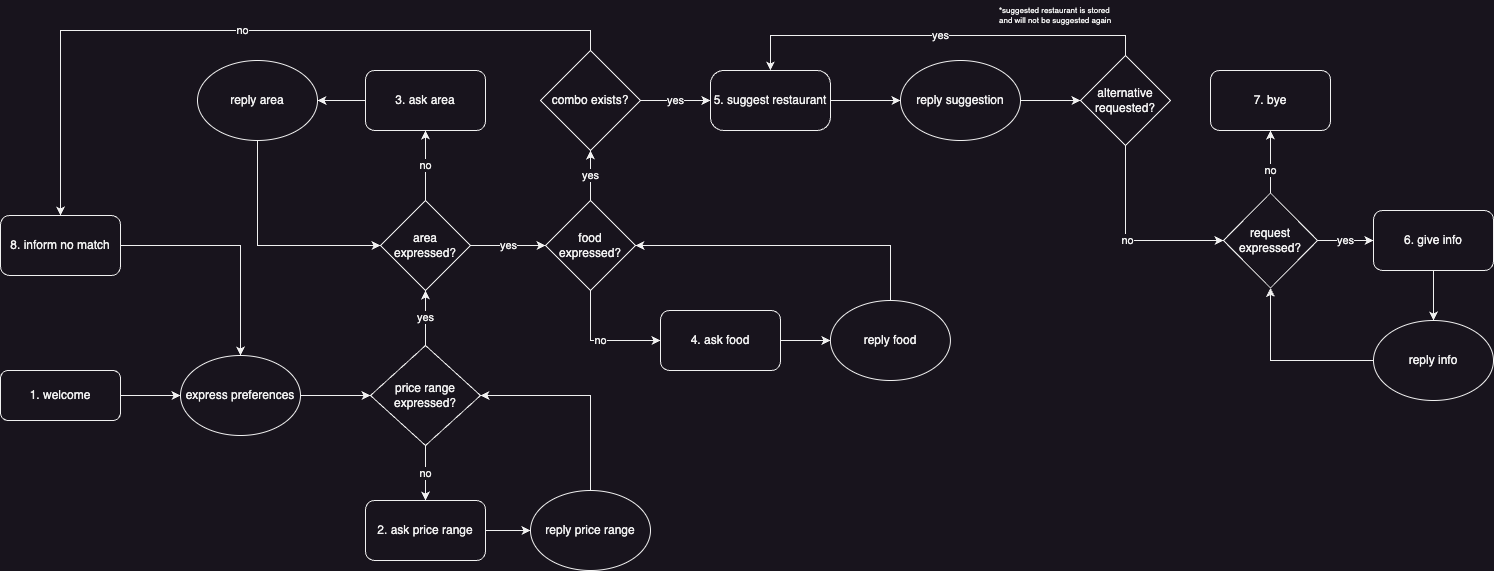

The diagram above was exported from draw.io. Its source (the exported page's mxGraphModel, read from the mxfile embedded in the PNG):
<mxGraphModel dx="1811" dy="1828" grid="1" gridSize="10" guides="1" tooltips="1" connect="1" arrows="1" fold="1" page="1" pageScale="1" pageWidth="827" pageHeight="1169" math="0" shadow="0">
  <root>
    <mxCell id="0" />
    <mxCell id="1" parent="0" />
    <mxCell id="DBz7wvsfLK3ODWhH7ytt-8" style="edgeStyle=orthogonalEdgeStyle;rounded=0;orthogonalLoop=1;jettySize=auto;html=1;exitX=1;exitY=0.5;exitDx=0;exitDy=0;entryX=0;entryY=0.5;entryDx=0;entryDy=0;" parent="1" source="DBz7wvsfLK3ODWhH7ytt-1" target="DBz7wvsfLK3ODWhH7ytt-2" edge="1">
      <mxGeometry relative="1" as="geometry" />
    </mxCell>
    <mxCell id="DBz7wvsfLK3ODWhH7ytt-1" value="1. welcome" style="rounded=1;whiteSpace=wrap;html=1;" parent="1" vertex="1">
      <mxGeometry x="-700" y="-660" width="120" height="50" as="geometry" />
    </mxCell>
    <mxCell id="DBz7wvsfLK3ODWhH7ytt-9" style="edgeStyle=orthogonalEdgeStyle;rounded=0;orthogonalLoop=1;jettySize=auto;html=1;exitX=1;exitY=0.5;exitDx=0;exitDy=0;entryX=0;entryY=0.5;entryDx=0;entryDy=0;" parent="1" source="DBz7wvsfLK3ODWhH7ytt-2" target="DBz7wvsfLK3ODWhH7ytt-4" edge="1">
      <mxGeometry relative="1" as="geometry" />
    </mxCell>
    <mxCell id="DBz7wvsfLK3ODWhH7ytt-2" value="express preferences" style="ellipse;whiteSpace=wrap;html=1;" parent="1" vertex="1">
      <mxGeometry x="-520" y="-675" width="120" height="80" as="geometry" />
    </mxCell>
    <mxCell id="DBz7wvsfLK3ODWhH7ytt-30" style="edgeStyle=orthogonalEdgeStyle;rounded=0;orthogonalLoop=1;jettySize=auto;html=1;exitX=1;exitY=0.5;exitDx=0;exitDy=0;entryX=0.5;entryY=0;entryDx=0;entryDy=0;" parent="1" source="DBz7wvsfLK3ODWhH7ytt-3" target="DBz7wvsfLK3ODWhH7ytt-2" edge="1">
      <mxGeometry relative="1" as="geometry" />
    </mxCell>
    <mxCell id="DBz7wvsfLK3ODWhH7ytt-3" value="8. inform no match" style="rounded=1;whiteSpace=wrap;html=1;" parent="1" vertex="1">
      <mxGeometry x="-700" y="-815" width="120" height="60" as="geometry" />
    </mxCell>
    <mxCell id="DBz7wvsfLK3ODWhH7ytt-10" value="no" style="edgeStyle=orthogonalEdgeStyle;rounded=0;orthogonalLoop=1;jettySize=auto;html=1;exitX=0.5;exitY=1;exitDx=0;exitDy=0;entryX=0.5;entryY=0;entryDx=0;entryDy=0;" parent="1" source="DBz7wvsfLK3ODWhH7ytt-4" target="DBz7wvsfLK3ODWhH7ytt-5" edge="1">
      <mxGeometry relative="1" as="geometry" />
    </mxCell>
    <mxCell id="DBz7wvsfLK3ODWhH7ytt-14" value="yes" style="edgeStyle=orthogonalEdgeStyle;rounded=0;orthogonalLoop=1;jettySize=auto;html=1;exitX=0.5;exitY=0;exitDx=0;exitDy=0;entryX=0.5;entryY=1;entryDx=0;entryDy=0;" parent="1" source="DBz7wvsfLK3ODWhH7ytt-4" target="DBz7wvsfLK3ODWhH7ytt-13" edge="1">
      <mxGeometry relative="1" as="geometry" />
    </mxCell>
    <mxCell id="DBz7wvsfLK3ODWhH7ytt-4" value="price range expressed?" style="rhombus;whiteSpace=wrap;html=1;" parent="1" vertex="1">
      <mxGeometry x="-330" y="-685" width="110" height="100" as="geometry" />
    </mxCell>
    <mxCell id="DBz7wvsfLK3ODWhH7ytt-11" style="edgeStyle=orthogonalEdgeStyle;rounded=0;orthogonalLoop=1;jettySize=auto;html=1;exitX=1;exitY=0.5;exitDx=0;exitDy=0;entryX=0;entryY=0.5;entryDx=0;entryDy=0;" parent="1" source="DBz7wvsfLK3ODWhH7ytt-5" target="DBz7wvsfLK3ODWhH7ytt-6" edge="1">
      <mxGeometry relative="1" as="geometry" />
    </mxCell>
    <mxCell id="DBz7wvsfLK3ODWhH7ytt-5" value="2. ask price range" style="rounded=1;whiteSpace=wrap;html=1;" parent="1" vertex="1">
      <mxGeometry x="-334.9999999999999" y="-530" width="120" height="60" as="geometry" />
    </mxCell>
    <mxCell id="DBz7wvsfLK3ODWhH7ytt-12" style="edgeStyle=orthogonalEdgeStyle;rounded=0;orthogonalLoop=1;jettySize=auto;html=1;exitX=0.5;exitY=0;exitDx=0;exitDy=0;entryX=1;entryY=0.5;entryDx=0;entryDy=0;" parent="1" source="DBz7wvsfLK3ODWhH7ytt-6" target="DBz7wvsfLK3ODWhH7ytt-4" edge="1">
      <mxGeometry relative="1" as="geometry" />
    </mxCell>
    <mxCell id="DBz7wvsfLK3ODWhH7ytt-6" value="reply price range" style="ellipse;whiteSpace=wrap;html=1;" parent="1" vertex="1">
      <mxGeometry x="-170" y="-540" width="120" height="80" as="geometry" />
    </mxCell>
    <mxCell id="DBz7wvsfLK3ODWhH7ytt-16" value="no" style="edgeStyle=orthogonalEdgeStyle;rounded=0;orthogonalLoop=1;jettySize=auto;html=1;exitX=0.5;exitY=0;exitDx=0;exitDy=0;entryX=0.5;entryY=1;entryDx=0;entryDy=0;" parent="1" source="DBz7wvsfLK3ODWhH7ytt-13" target="DBz7wvsfLK3ODWhH7ytt-15" edge="1">
      <mxGeometry relative="1" as="geometry" />
    </mxCell>
    <mxCell id="DBz7wvsfLK3ODWhH7ytt-21" value="yes" style="edgeStyle=orthogonalEdgeStyle;rounded=0;orthogonalLoop=1;jettySize=auto;html=1;exitX=1;exitY=0.5;exitDx=0;exitDy=0;entryX=0;entryY=0.5;entryDx=0;entryDy=0;" parent="1" source="DBz7wvsfLK3ODWhH7ytt-13" target="DBz7wvsfLK3ODWhH7ytt-20" edge="1">
      <mxGeometry relative="1" as="geometry" />
    </mxCell>
    <mxCell id="DBz7wvsfLK3ODWhH7ytt-13" value="area expressed?" style="rhombus;whiteSpace=wrap;html=1;" parent="1" vertex="1">
      <mxGeometry x="-320" y="-830" width="90" height="90" as="geometry" />
    </mxCell>
    <mxCell id="DBz7wvsfLK3ODWhH7ytt-18" style="edgeStyle=orthogonalEdgeStyle;rounded=0;orthogonalLoop=1;jettySize=auto;html=1;exitX=0;exitY=0.5;exitDx=0;exitDy=0;entryX=1;entryY=0.5;entryDx=0;entryDy=0;" parent="1" source="DBz7wvsfLK3ODWhH7ytt-15" target="DBz7wvsfLK3ODWhH7ytt-17" edge="1">
      <mxGeometry relative="1" as="geometry" />
    </mxCell>
    <mxCell id="DBz7wvsfLK3ODWhH7ytt-15" value="3. ask area" style="rounded=1;whiteSpace=wrap;html=1;" parent="1" vertex="1">
      <mxGeometry x="-335" y="-960" width="120" height="60" as="geometry" />
    </mxCell>
    <mxCell id="DBz7wvsfLK3ODWhH7ytt-19" style="edgeStyle=orthogonalEdgeStyle;rounded=0;orthogonalLoop=1;jettySize=auto;html=1;exitX=0.5;exitY=1;exitDx=0;exitDy=0;entryX=0;entryY=0.5;entryDx=0;entryDy=0;" parent="1" source="DBz7wvsfLK3ODWhH7ytt-17" target="DBz7wvsfLK3ODWhH7ytt-13" edge="1">
      <mxGeometry relative="1" as="geometry" />
    </mxCell>
    <mxCell id="DBz7wvsfLK3ODWhH7ytt-17" value="reply area" style="ellipse;whiteSpace=wrap;html=1;" parent="1" vertex="1">
      <mxGeometry x="-503" y="-970" width="120" height="80" as="geometry" />
    </mxCell>
    <mxCell id="DBz7wvsfLK3ODWhH7ytt-23" value="no" style="edgeStyle=orthogonalEdgeStyle;rounded=0;orthogonalLoop=1;jettySize=auto;html=1;exitX=0.5;exitY=1;exitDx=0;exitDy=0;entryX=0;entryY=0.5;entryDx=0;entryDy=0;" parent="1" source="DBz7wvsfLK3ODWhH7ytt-20" target="DBz7wvsfLK3ODWhH7ytt-22" edge="1">
      <mxGeometry relative="1" as="geometry" />
    </mxCell>
    <mxCell id="DBz7wvsfLK3ODWhH7ytt-28" value="yes" style="edgeStyle=orthogonalEdgeStyle;rounded=0;orthogonalLoop=1;jettySize=auto;html=1;exitX=0.5;exitY=0;exitDx=0;exitDy=0;entryX=0.5;entryY=1;entryDx=0;entryDy=0;" parent="1" source="DBz7wvsfLK3ODWhH7ytt-20" target="DBz7wvsfLK3ODWhH7ytt-26" edge="1">
      <mxGeometry relative="1" as="geometry" />
    </mxCell>
    <mxCell id="DBz7wvsfLK3ODWhH7ytt-20" value="food expressed?" style="rhombus;whiteSpace=wrap;html=1;" parent="1" vertex="1">
      <mxGeometry x="-155" y="-830" width="90" height="90" as="geometry" />
    </mxCell>
    <mxCell id="DBz7wvsfLK3ODWhH7ytt-25" style="edgeStyle=orthogonalEdgeStyle;rounded=0;orthogonalLoop=1;jettySize=auto;html=1;exitX=1;exitY=0.5;exitDx=0;exitDy=0;entryX=0;entryY=0.5;entryDx=0;entryDy=0;" parent="1" source="DBz7wvsfLK3ODWhH7ytt-22" target="DBz7wvsfLK3ODWhH7ytt-24" edge="1">
      <mxGeometry relative="1" as="geometry" />
    </mxCell>
    <mxCell id="DBz7wvsfLK3ODWhH7ytt-22" value="4. ask food" style="rounded=1;whiteSpace=wrap;html=1;" parent="1" vertex="1">
      <mxGeometry x="-40" y="-720" width="120" height="60" as="geometry" />
    </mxCell>
    <mxCell id="DBz7wvsfLK3ODWhH7ytt-27" style="edgeStyle=orthogonalEdgeStyle;rounded=0;orthogonalLoop=1;jettySize=auto;html=1;exitX=0.5;exitY=0;exitDx=0;exitDy=0;entryX=1;entryY=0.5;entryDx=0;entryDy=0;" parent="1" source="DBz7wvsfLK3ODWhH7ytt-24" target="DBz7wvsfLK3ODWhH7ytt-20" edge="1">
      <mxGeometry relative="1" as="geometry" />
    </mxCell>
    <mxCell id="DBz7wvsfLK3ODWhH7ytt-24" value="reply food" style="ellipse;whiteSpace=wrap;html=1;" parent="1" vertex="1">
      <mxGeometry x="129.93" y="-730" width="120" height="80" as="geometry" />
    </mxCell>
    <mxCell id="DBz7wvsfLK3ODWhH7ytt-29" value="no" style="edgeStyle=orthogonalEdgeStyle;rounded=0;orthogonalLoop=1;jettySize=auto;html=1;exitX=0.5;exitY=0;exitDx=0;exitDy=0;entryX=0.5;entryY=0;entryDx=0;entryDy=0;" parent="1" source="DBz7wvsfLK3ODWhH7ytt-26" target="DBz7wvsfLK3ODWhH7ytt-3" edge="1">
      <mxGeometry relative="1" as="geometry" />
    </mxCell>
    <mxCell id="DBz7wvsfLK3ODWhH7ytt-32" value="yes" style="edgeStyle=orthogonalEdgeStyle;rounded=0;orthogonalLoop=1;jettySize=auto;html=1;exitX=1;exitY=0.5;exitDx=0;exitDy=0;" parent="1" source="DBz7wvsfLK3ODWhH7ytt-26" target="DBz7wvsfLK3ODWhH7ytt-31" edge="1">
      <mxGeometry relative="1" as="geometry" />
    </mxCell>
    <mxCell id="DBz7wvsfLK3ODWhH7ytt-26" value="combo exists?" style="rhombus;whiteSpace=wrap;html=1;" parent="1" vertex="1">
      <mxGeometry x="-160" y="-980" width="100" height="100" as="geometry" />
    </mxCell>
    <mxCell id="DBz7wvsfLK3ODWhH7ytt-34" style="edgeStyle=orthogonalEdgeStyle;rounded=0;orthogonalLoop=1;jettySize=auto;html=1;exitX=1;exitY=0.5;exitDx=0;exitDy=0;entryX=0;entryY=0.5;entryDx=0;entryDy=0;" parent="1" source="DBz7wvsfLK3ODWhH7ytt-31" target="DBz7wvsfLK3ODWhH7ytt-33" edge="1">
      <mxGeometry relative="1" as="geometry" />
    </mxCell>
    <mxCell id="DBz7wvsfLK3ODWhH7ytt-31" value="5. suggest restaurant" style="rounded=1;whiteSpace=wrap;html=1;arcSize=22;" parent="1" vertex="1">
      <mxGeometry x="9.930000000000007" y="-960" width="120" height="60" as="geometry" />
    </mxCell>
    <mxCell id="y21oi-NkkWKqgi1vyo2l-1" style="edgeStyle=orthogonalEdgeStyle;rounded=0;orthogonalLoop=1;jettySize=auto;html=1;exitX=1;exitY=0.5;exitDx=0;exitDy=0;entryX=0;entryY=0.5;entryDx=0;entryDy=0;" edge="1" parent="1" source="DBz7wvsfLK3ODWhH7ytt-33" target="DBz7wvsfLK3ODWhH7ytt-35">
      <mxGeometry relative="1" as="geometry" />
    </mxCell>
    <mxCell id="DBz7wvsfLK3ODWhH7ytt-33" value="reply suggestion" style="ellipse;whiteSpace=wrap;html=1;" parent="1" vertex="1">
      <mxGeometry x="200" y="-970" width="120" height="80" as="geometry" />
    </mxCell>
    <mxCell id="DBz7wvsfLK3ODWhH7ytt-36" value="yes" style="edgeStyle=orthogonalEdgeStyle;rounded=0;orthogonalLoop=1;jettySize=auto;html=1;exitX=0.5;exitY=0;exitDx=0;exitDy=0;entryX=0.5;entryY=0;entryDx=0;entryDy=0;" parent="1" source="DBz7wvsfLK3ODWhH7ytt-35" target="DBz7wvsfLK3ODWhH7ytt-31" edge="1">
      <mxGeometry relative="1" as="geometry" />
    </mxCell>
    <mxCell id="DBz7wvsfLK3ODWhH7ytt-52" value="no" style="edgeStyle=orthogonalEdgeStyle;rounded=0;orthogonalLoop=1;jettySize=auto;html=1;exitX=0.5;exitY=1;exitDx=0;exitDy=0;entryX=0;entryY=0.5;entryDx=0;entryDy=0;" parent="1" source="DBz7wvsfLK3ODWhH7ytt-35" target="DBz7wvsfLK3ODWhH7ytt-43" edge="1">
      <mxGeometry relative="1" as="geometry" />
    </mxCell>
    <mxCell id="DBz7wvsfLK3ODWhH7ytt-35" value="alternative requested?" style="rhombus;whiteSpace=wrap;html=1;" parent="1" vertex="1">
      <mxGeometry x="380" y="-975" width="90" height="90" as="geometry" />
    </mxCell>
    <mxCell id="DBz7wvsfLK3ODWhH7ytt-37" value="*suggested restaurant is stored and will not be suggested again" style="text;html=1;strokeColor=none;fillColor=none;align=left;verticalAlign=middle;whiteSpace=wrap;rounded=0;fontSize=8;" parent="1" vertex="1">
      <mxGeometry x="297" y="-1030" width="126" height="30" as="geometry" />
    </mxCell>
    <mxCell id="DBz7wvsfLK3ODWhH7ytt-46" style="edgeStyle=orthogonalEdgeStyle;rounded=0;orthogonalLoop=1;jettySize=auto;html=1;exitX=0.5;exitY=1;exitDx=0;exitDy=0;entryX=0.5;entryY=0;entryDx=0;entryDy=0;" parent="1" source="DBz7wvsfLK3ODWhH7ytt-40" target="DBz7wvsfLK3ODWhH7ytt-42" edge="1">
      <mxGeometry relative="1" as="geometry" />
    </mxCell>
    <mxCell id="DBz7wvsfLK3ODWhH7ytt-40" value="6. give info" style="rounded=1;whiteSpace=wrap;html=1;" parent="1" vertex="1">
      <mxGeometry x="673" y="-820" width="120" height="60" as="geometry" />
    </mxCell>
    <mxCell id="DBz7wvsfLK3ODWhH7ytt-47" style="edgeStyle=orthogonalEdgeStyle;rounded=0;orthogonalLoop=1;jettySize=auto;html=1;exitX=0;exitY=0.5;exitDx=0;exitDy=0;entryX=0.5;entryY=1;entryDx=0;entryDy=0;" parent="1" source="DBz7wvsfLK3ODWhH7ytt-42" target="DBz7wvsfLK3ODWhH7ytt-43" edge="1">
      <mxGeometry relative="1" as="geometry" />
    </mxCell>
    <mxCell id="DBz7wvsfLK3ODWhH7ytt-42" value="reply info" style="ellipse;whiteSpace=wrap;html=1;" parent="1" vertex="1">
      <mxGeometry x="673" y="-710" width="120" height="80" as="geometry" />
    </mxCell>
    <mxCell id="DBz7wvsfLK3ODWhH7ytt-45" value="yes" style="edgeStyle=orthogonalEdgeStyle;rounded=0;orthogonalLoop=1;jettySize=auto;html=1;exitX=1;exitY=0.5;exitDx=0;exitDy=0;entryX=0;entryY=0.5;entryDx=0;entryDy=0;" parent="1" source="DBz7wvsfLK3ODWhH7ytt-43" target="DBz7wvsfLK3ODWhH7ytt-40" edge="1">
      <mxGeometry relative="1" as="geometry" />
    </mxCell>
    <mxCell id="DBz7wvsfLK3ODWhH7ytt-50" style="edgeStyle=orthogonalEdgeStyle;rounded=0;orthogonalLoop=1;jettySize=auto;html=1;exitX=0.5;exitY=0;exitDx=0;exitDy=0;entryX=0.5;entryY=1;entryDx=0;entryDy=0;" parent="1" source="DBz7wvsfLK3ODWhH7ytt-43" target="DBz7wvsfLK3ODWhH7ytt-49" edge="1">
      <mxGeometry relative="1" as="geometry" />
    </mxCell>
    <mxCell id="DBz7wvsfLK3ODWhH7ytt-51" value="no" style="edgeLabel;html=1;align=center;verticalAlign=middle;resizable=0;points=[];" parent="DBz7wvsfLK3ODWhH7ytt-50" vertex="1" connectable="0">
      <mxGeometry x="-0.2699" y="1" relative="1" as="geometry">
        <mxPoint as="offset" />
      </mxGeometry>
    </mxCell>
    <mxCell id="DBz7wvsfLK3ODWhH7ytt-43" value="request expressed?" style="rhombus;whiteSpace=wrap;html=1;" parent="1" vertex="1">
      <mxGeometry x="523" y="-837.5" width="94" height="95" as="geometry" />
    </mxCell>
    <mxCell id="DBz7wvsfLK3ODWhH7ytt-49" value="7. bye" style="rounded=1;whiteSpace=wrap;html=1;" parent="1" vertex="1">
      <mxGeometry x="510" y="-960" width="120" height="60" as="geometry" />
    </mxCell>
  </root>
</mxGraphModel>